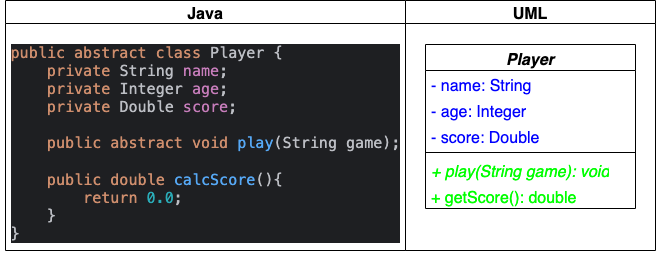

The diagram above was exported from draw.io. Its source (the exported page's mxGraphModel, read from the mxfile embedded in the PNG):
<mxGraphModel dx="948" dy="679" grid="1" gridSize="10" guides="1" tooltips="1" connect="1" arrows="1" fold="1" page="1" pageScale="1" pageWidth="827" pageHeight="1169" math="0" shadow="0">
  <root>
    <mxCell id="0" />
    <mxCell id="1" parent="0" />
    <mxCell id="TeYffG9eRK6NUGx3GqCe-10" value="UML" style="swimlane;shadow=0;fontSize=16;" vertex="1" parent="1">
      <mxGeometry x="460" y="240" width="250" height="250" as="geometry" />
    </mxCell>
    <mxCell id="TeYffG9eRK6NUGx3GqCe-1" value="&lt;i&gt;Player&lt;/i&gt;" style="swimlane;fontStyle=1;align=center;verticalAlign=top;childLayout=stackLayout;horizontal=1;startSize=26;horizontalStack=0;resizeParent=1;resizeParentMax=0;resizeLast=0;collapsible=1;marginBottom=0;whiteSpace=wrap;html=1;fontSize=16;" vertex="1" parent="TeYffG9eRK6NUGx3GqCe-10">
      <mxGeometry x="20" y="44" width="210" height="164" as="geometry" />
    </mxCell>
    <mxCell id="TeYffG9eRK6NUGx3GqCe-2" value="&lt;font style=&quot;color: rgb(0, 0, 255);&quot;&gt;- name: String&lt;/font&gt;" style="text;align=left;verticalAlign=top;spacingLeft=4;spacingRight=4;overflow=hidden;rotatable=0;points=[[0,0.5],[1,0.5]];portConstraint=eastwest;whiteSpace=wrap;html=1;fontSize=16;" vertex="1" parent="TeYffG9eRK6NUGx3GqCe-1">
      <mxGeometry y="26" width="210" height="26" as="geometry" />
    </mxCell>
    <mxCell id="TeYffG9eRK6NUGx3GqCe-5" value="&lt;font style=&quot;color: rgb(0, 0, 255);&quot;&gt;- age: Integer&lt;/font&gt;" style="text;align=left;verticalAlign=top;spacingLeft=4;spacingRight=4;overflow=hidden;rotatable=0;points=[[0,0.5],[1,0.5]];portConstraint=eastwest;whiteSpace=wrap;html=1;fontSize=16;" vertex="1" parent="TeYffG9eRK6NUGx3GqCe-1">
      <mxGeometry y="52" width="210" height="26" as="geometry" />
    </mxCell>
    <mxCell id="TeYffG9eRK6NUGx3GqCe-14" value="&lt;font style=&quot;color: rgb(0, 0, 255);&quot;&gt;- score: Double&lt;/font&gt;" style="text;align=left;verticalAlign=top;spacingLeft=4;spacingRight=4;overflow=hidden;rotatable=0;points=[[0,0.5],[1,0.5]];portConstraint=eastwest;whiteSpace=wrap;html=1;fontSize=16;" vertex="1" parent="TeYffG9eRK6NUGx3GqCe-1">
      <mxGeometry y="78" width="210" height="26" as="geometry" />
    </mxCell>
    <mxCell id="TeYffG9eRK6NUGx3GqCe-3" value="" style="line;strokeWidth=1;fillColor=none;align=left;verticalAlign=middle;spacingTop=-1;spacingLeft=3;spacingRight=3;rotatable=0;labelPosition=right;points=[];portConstraint=eastwest;strokeColor=inherit;fontSize=16;" vertex="1" parent="TeYffG9eRK6NUGx3GqCe-1">
      <mxGeometry y="104" width="210" height="8" as="geometry" />
    </mxCell>
    <mxCell id="TeYffG9eRK6NUGx3GqCe-4" value="&lt;font style=&quot;color: rgb(0, 255, 0);&quot;&gt;&lt;i&gt;+ play(String game): void&lt;/i&gt;&lt;/font&gt;" style="text;align=left;verticalAlign=top;spacingLeft=4;spacingRight=4;overflow=hidden;rotatable=0;points=[[0,0.5],[1,0.5]];portConstraint=eastwest;whiteSpace=wrap;html=1;fontSize=16;" vertex="1" parent="TeYffG9eRK6NUGx3GqCe-1">
      <mxGeometry y="112" width="210" height="26" as="geometry" />
    </mxCell>
    <mxCell id="TeYffG9eRK6NUGx3GqCe-15" value="&lt;span style=&quot;color: rgb(0, 255, 0);&quot;&gt;+ getScore(): double&lt;/span&gt;" style="text;align=left;verticalAlign=top;spacingLeft=4;spacingRight=4;overflow=hidden;rotatable=0;points=[[0,0.5],[1,0.5]];portConstraint=eastwest;whiteSpace=wrap;html=1;fontSize=16;" vertex="1" parent="TeYffG9eRK6NUGx3GqCe-1">
      <mxGeometry y="138" width="210" height="26" as="geometry" />
    </mxCell>
    <mxCell id="TeYffG9eRK6NUGx3GqCe-11" value="Java" style="swimlane;fontSize=16;" vertex="1" parent="1">
      <mxGeometry x="60" y="240" width="400" height="250" as="geometry" />
    </mxCell>
    <mxCell id="TeYffG9eRK6NUGx3GqCe-13" value="&lt;div style=&quot;background-color: rgb(30, 31, 34); color: rgb(188, 190, 196);&quot;&gt;&lt;pre&gt;&lt;div style=&quot;color: rgb(188, 190, 196); font-family: &amp;quot;JetBrains Mono&amp;quot;, monospace; text-align: left;&quot;&gt;&lt;div&gt;&lt;pre style=&quot;font-family:'JetBrains Mono',monospace;font-size:11.3pt;&quot;&gt;&lt;div&gt;&lt;pre style=&quot;font-family:'JetBrains Mono',monospace;font-size:11.3pt;&quot;&gt;&lt;span style=&quot;color:#cf8e6d;&quot;&gt;public abstract class &lt;/span&gt;Player {&lt;br&gt;    &lt;span style=&quot;color:#cf8e6d;&quot;&gt;private &lt;/span&gt;String &lt;span style=&quot;color:#c77dbb;&quot;&gt;name&lt;/span&gt;;&lt;br&gt;    &lt;span style=&quot;color:#cf8e6d;&quot;&gt;private &lt;/span&gt;Integer &lt;span style=&quot;color:#c77dbb;&quot;&gt;age&lt;/span&gt;;&lt;br&gt;    &lt;span style=&quot;color:#cf8e6d;&quot;&gt;private &lt;/span&gt;Double &lt;span style=&quot;color:#c77dbb;&quot;&gt;score&lt;/span&gt;;&lt;br&gt;&lt;br&gt;    &lt;span style=&quot;color:#cf8e6d;&quot;&gt;public abstract void &lt;/span&gt;&lt;span style=&quot;color:#56a8f5;&quot;&gt;play&lt;/span&gt;(String game);&lt;br&gt;&lt;br&gt;    &lt;span style=&quot;color:#cf8e6d;&quot;&gt;public double &lt;/span&gt;&lt;span style=&quot;color:#56a8f5;&quot;&gt;calcScore&lt;/span&gt;(){&lt;br&gt;        &lt;span style=&quot;color:#cf8e6d;&quot;&gt;return &lt;/span&gt;&lt;span style=&quot;color:#2aacb8;&quot;&gt;0.0&lt;/span&gt;;&lt;br&gt;    }&lt;br&gt;}&lt;br&gt;&lt;/pre&gt;&lt;/div&gt;&lt;/pre&gt;&lt;/div&gt;&lt;/div&gt;&lt;/pre&gt;&lt;/div&gt;" style="text;html=1;align=center;verticalAlign=middle;resizable=0;points=[];autosize=1;strokeColor=none;fillColor=none;fontSize=16;" vertex="1" parent="TeYffG9eRK6NUGx3GqCe-11">
      <mxGeometry x="-5" y="23" width="410" height="240" as="geometry" />
    </mxCell>
  </root>
</mxGraphModel>